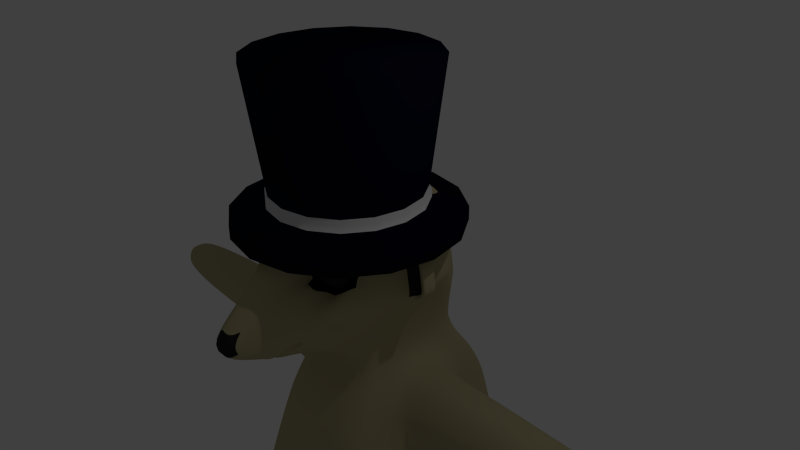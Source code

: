 # Source: MeerKat.blend  (saved by Blender 2.75.0; exported with 4.5.12 LTS)
import bpy
from mathutils import Matrix  # noqa: F401  (used for matrix-valued properties, if any)

bpy.ops.wm.read_factory_settings(use_empty=True)
scene = bpy.context.scene
scene.name = 'Scene'

# ---- collections
col_collection_1 = bpy.data.collections.new('Collection 1'); scene.collection.children.link(col_collection_1)

# ---- materials (node trees are filled in below, after node groups)
mat_tophat = bpy.data.materials.new('TopHat')
mat_tophat.alpha_threshold = 0.0
mat_tophat.use_transparent_shadow = False
mat_tophat.diffuse_color = (0.003272, 0.004108, 0.01467, 1.0)
mat_tophat.roughness = 0.5
mat_tophat.specular_intensity = 0.01042
mat_tophatwhite = bpy.data.materials.new('TopHatWhite')
mat_tophatwhite.alpha_threshold = 0.0
mat_tophatwhite.use_transparent_shadow = False
mat_tophatwhite.roughness = 0.5
mat_meerkat = bpy.data.materials.new('MeerKat')
mat_meerkat.alpha_threshold = 0.0
mat_meerkat.use_transparent_shadow = False
mat_meerkat.diffuse_color = (0.448, 0.391, 0.222, 1.0)
mat_meerkat.roughness = 0.5
mat_meerkat.line_color = (0.0, 0.0, 0.0, 1.0)
mat_meereye = bpy.data.materials.new('MeerEye')
mat_meereye.alpha_threshold = 0.0
mat_meereye.use_transparent_shadow = False
mat_meereye.diffuse_color = (0.02198, 0.02198, 0.02198, 1.0)
mat_meereye.roughness = 0.5
mat_innermeer = bpy.data.materials.new('InnerMeer')
mat_innermeer.alpha_threshold = 0.0
mat_innermeer.use_transparent_shadow = False
mat_innermeer.diffuse_color = (0.0, 0.0, 0.0, 1.0)
mat_innermeer.roughness = 0.5

# ---- material node trees

# ---- world
world_world = bpy.data.worlds.new('World'); scene.world = world_world
world_world.color = (0.05088, 0.05088, 0.05088)
world_world.use_sun_shadow = False
world_world.sun_shadow_jitter_overblur = 0.0
world_world.cycles.sampling_method = 'MANUAL'
world_world.cycles.sample_map_resolution = 256

# ---- cameras
cam_camera = bpy.data.cameras.new('Camera')
cam_camera.clip_end = 100.0
cam_camera.lens = 35.0
cam_camera.sensor_width = 32.0
cam_camera.sensor_height = 18.0
cam_camera.ortho_scale = 7.314
cam_camera.dof.focus_distance = 0.0
cam_camera.dof.aperture_fstop = 128.0

# ---- lights
light_lamp = bpy.data.lights.new('Lamp', 'POINT')
light_lamp.transmission_factor = 0.0
light_lamp.cutoff_distance = 30.0
light_lamp.energy = 100.0
light_lamp.shadow_buffer_clip_start = 1.001
light_lamp.shadow_soft_size = 0.1
light_lamp.shadow_maximum_resolution = 0.006
light_lamp.use_absolute_resolution = True
light_lamp.cycles.use_multiple_importance_sampling = False

# ---- meshes
me_cylinder = bpy.data.meshes.new('Cylinder')
me_cylinder.from_pydata([(1.353e-08, 0.8543, -0.9078), (-4.85e-09, 1.04, 0.4954), (0.3269, 0.7892, -0.9078), (0.398, 0.9609, 0.4954), (0.604, 0.604, -0.9078), (0.7355, 0.7355, 0.4954), (0.7892, 0.3269, -0.9078), (0.9609, 0.398, 0.4954), (0.8543, -3.716e-08, -0.9078), (1.04, -4.413e-08, 0.4954), (0.7892, -0.3269, -0.9078), (0.9609, -0.398, 0.4954), (0.604, -0.604, -0.9078), (0.7355, -0.7355, 0.4954), (0.3269, -0.7892, -0.9078), (0.398, -0.9609, 0.4954), (1.425e-07, -0.8543, -0.9078), (1.522e-07, -1.04, 0.4954), (-0.3269, -0.7892, -0.9078), (-0.398, -0.9609, 0.4954), (-0.604, -0.604, -0.9078), (-0.7355, -0.7355, 0.4954), (-0.7892, -0.3269, -0.9078), (-0.9609, -0.398, 0.4954), (-0.8543, 1.037e-08, -0.9078), (-1.04, 1.374e-08, 0.4954), (-0.7892, 0.3269, -0.9078), (-0.9609, 0.398, 0.4954), (-0.604, 0.604, -0.9078), (-0.7355, 0.7355, 0.4954), (-0.3269, 0.7892, -0.9078), (-0.398, 0.9609, 0.4954), (1.196e-08, 0.8796, -0.9581), (0.3366, 0.8127, -0.9581), (0.622, 0.622, -0.9581), (0.8127, 0.3366, -0.9581), (0.8796, -3.826e-08, -0.9581), (0.8127, -0.3366, -0.9581), (0.622, -0.622, -0.9581), (0.3366, -0.8127, -0.9581), (1.448e-07, -0.8796, -0.9581), (-0.3366, -0.8127, -0.9581), (-0.622, -0.622, -0.9581), (-0.8127, -0.3366, -0.9581), (-0.8796, 1.068e-08, -0.9581), (-0.8127, 0.3366, -0.9581), (-0.622, 0.622, -0.9581), (-0.3366, 0.8127, -0.9581), (1.196e-08, 0.8796, -1.042), (0.3366, 0.8127, -1.042), (0.622, 0.622, -1.042), (0.8127, 0.3366, -1.042), (0.8796, -3.826e-08, -1.042), (0.8127, -0.3366, -1.042), (0.622, -0.622, -1.042), (0.3366, -0.8127, -1.042), (1.448e-07, -0.8796, -1.042), (-0.3366, -0.8127, -1.042), (-0.622, -0.622, -1.042), (-0.8127, -0.3366, -1.042), (-0.8796, 1.068e-08, -1.042), (-0.8127, 0.3366, -1.042), (-0.622, 0.622, -1.042), (-0.3366, 0.8127, -1.042), (-3.291e-08, 1.273, -1.154), (0.4872, 1.176, -1.154), (0.9003, 0.9003, -1.154), (1.176, 0.4872, -1.154), (1.273, -5.538e-08, -1.154), (1.176, -0.4872, -1.154), (0.9003, -0.9003, -1.154), (0.4872, -1.176, -1.154), (1.593e-07, -1.273, -1.154), (-0.4872, -1.176, -1.154), (-0.9003, -0.9003, -1.154), (-1.176, -0.4872, -1.154), (-1.273, 1.546e-08, -1.154), (-1.176, 0.4872, -1.154), (-0.9003, 0.9003, -1.154), (-0.4872, 1.176, -1.154), (-3.291e-08, 1.273, -1.31), (0.4872, 1.176, -1.31), (0.9003, 0.9003, -1.31), (1.176, 0.4872, -1.31), (1.273, -5.538e-08, -1.31), (1.176, -0.4872, -1.31), (0.9003, -0.9003, -1.31), (0.4872, -1.176, -1.31), (1.593e-07, -1.273, -1.31), (-0.4872, -1.176, -1.31), (-0.9003, -0.9003, -1.31), (-1.176, -0.4872, -1.31), (-1.273, 1.546e-08, -1.31), (-1.176, 0.4872, -1.31), (-0.9003, 0.9003, -1.31), (-0.4872, 1.176, -1.31)], [], [(0, 1, 3, 2), (2, 3, 5, 4), (4, 5, 7, 6), (6, 7, 9, 8), (8, 9, 11, 10), (10, 11, 13, 12), (12, 13, 15, 14), (14, 15, 17, 16), (16, 17, 19, 18), (18, 19, 21, 20), (20, 21, 23, 22), (22, 23, 25, 24), (24, 25, 27, 26), (26, 27, 29, 28), (3, 1, 31, 29, 27, 25, 23, 21, 19, 17, 15, 13, 11, 9, 7, 5), (30, 31, 1, 0), (28, 29, 31, 30), (6, 8, 36, 35), (45, 46, 62, 61), (16, 18, 41, 40), (26, 28, 46, 45), (2, 4, 34, 33), (12, 14, 39, 38), (22, 24, 44, 43), (8, 10, 37, 36), (18, 20, 42, 41), (28, 30, 47, 46), (4, 6, 35, 34), (14, 16, 40, 39), (0, 2, 33, 32), (24, 26, 45, 44), (10, 12, 38, 37), (20, 22, 43, 42), (30, 0, 32, 47), (59, 60, 76, 75), (38, 39, 55, 54), (46, 47, 63, 62), (39, 40, 56, 55), (32, 33, 49, 48), (47, 32, 48, 63), (40, 41, 57, 56), (33, 34, 50, 49), (41, 42, 58, 57), (34, 35, 51, 50), (42, 43, 59, 58), (35, 36, 52, 51), (43, 44, 60, 59), (36, 37, 53, 52), (44, 45, 61, 60), (37, 38, 54, 53), (65, 66, 82, 81), (52, 53, 69, 68), (60, 61, 77, 76), (53, 54, 70, 69), (61, 62, 78, 77), (54, 55, 71, 70), (62, 63, 79, 78), (55, 56, 72, 71), (48, 49, 65, 64), (63, 48, 64, 79), (56, 57, 73, 72), (49, 50, 66, 65), (57, 58, 74, 73), (50, 51, 67, 66), (58, 59, 75, 74), (51, 52, 68, 67), (80, 81, 82, 83, 84, 85, 86, 87, 88, 89, 90, 91, 92, 93, 94, 95), (73, 74, 90, 89), (66, 67, 83, 82), (74, 75, 91, 90), (67, 68, 84, 83), (75, 76, 92, 91), (68, 69, 85, 84), (76, 77, 93, 92), (69, 70, 86, 85), (77, 78, 94, 93), (70, 71, 87, 86), (78, 79, 95, 94), (71, 72, 88, 87), (64, 65, 81, 80), (79, 64, 80, 95), (72, 73, 89, 88)])
me_cylinder.polygons.foreach_set('use_smooth', [True] * 82)
me_cylinder.polygons.foreach_set('material_index', [0, 0, 0, 0, 0, 0, 0, 0, 0, 0, 0, 0, 0, 0, 0, 0, 0, 1, 1, 1, 1, 1, 1, 1, 1, 1, 1, 1, 1, 1, 1, 1, 1, 1, 0, 1, 1, 1, 1, 1, 1, 1, 1, 1, 1, 1, 1, 1, 1, 1, 0, 0, 0, 0, 0, 0, 0, 0, 0, 0, 0, 0, 0, 0, 0, 0, 0, 0, 0, 0, 0, 0, 0, 0, 0, 0, 0, 0, 0, 0, 0, 0])
me_cylinder.materials.append(mat_tophat)
me_cylinder.materials.append(mat_tophatwhite)
me_cylinder.use_remesh_preserve_volume = False
me_cylinder.use_remesh_preserve_attributes = False
me_cylinder.use_mirror_vertex_groups = False
me_cylinder.update()
me_cube_001 = bpy.data.meshes.new('Cube.001')
me_cube_001.from_pydata([(0.3363, -0.9847, 0.1858), (0.0, -0.9238, 0.1858), (0.0, -0.8325, 0.1858), (0.0, -0.725, 0.1858), (0.0, -0.6174, 0.1858), (0.0, -0.5262, 0.1858), (0.3363, -0.4652, 0.1858), (0.3445, -0.9847, 0.2269), (0.0, -0.9238, 0.2619), (0.0, -0.8325, 0.2852), (0.0, -0.725, 0.2934), (0.0, -0.6174, 0.2852), (0.0, -0.5262, 0.2619), (0.3445, -0.4652, 0.2269), (0.3678, -0.9847, 0.2619), (0.0, -0.9238, 0.3263), (0.0, -0.8325, 0.3694), (0.0, -0.725, 0.3846), (0.0, -0.6174, 0.3694), (0.0, -0.5262, 0.3263), (0.3678, -0.4652, 0.2619), (0.4439, -0.4438, 0.1858), (0.4027, -0.9847, 0.2852), (0.3678, -0.9238, 0.3694), (0.3445, -0.8325, 0.4257), (0.3363, -0.725, 0.4455), (0.3445, -0.6174, 0.4257), (0.3678, -0.5262, 0.3694), (0.4027, -0.4652, 0.2852), (0.4439, -0.9847, 0.2934), (0.4439, -0.9238, 0.3846), (0.4439, -0.8325, 0.4455), (0.4439, -0.725, 0.4669), (0.4439, -0.6174, 0.4455), (0.4439, -0.5262, 0.3846), (0.4439, -0.4652, 0.2934), (0.4851, -0.9847, 0.2852), (0.52, -0.9238, 0.3694), (0.5433, -0.8325, 0.4257), (0.5515, -0.725, 0.4455), (0.5433, -0.6174, 0.4257), (0.52, -0.5262, 0.3694), (0.4851, -0.4652, 0.2852), (0.4439, -1.006, 0.1858), (0.52, -0.9847, 0.2619), (0.5845, -0.9238, 0.3263), (0.6276, -0.8325, 0.3694), (0.6427, -0.725, 0.3846), (0.6276, -0.6174, 0.3694), (0.5845, -0.5262, 0.3263), (0.52, -0.4652, 0.2619), (0.5433, -0.9847, 0.2269), (0.6276, -0.9238, 0.2619), (0.6839, -0.8325, 0.2852), (0.7036, -0.725, 0.2934), (0.6839, -0.6174, 0.2852), (0.6276, -0.5262, 0.2619), (0.5433, -0.4652, 0.2269), (0.5515, -0.9847, 0.1858), (0.6427, -0.9238, 0.1858), (0.7036, -0.8325, 0.1858), (0.725, -0.725, 0.1858), (0.7036, -0.6174, 0.1858), (0.6427, -0.5262, 0.1858), (0.5515, -0.4652, 0.1858), (0.5433, -0.9847, 0.1446), (0.6276, -0.9238, 0.1097), (0.6839, -0.8325, 0.08638), (0.7036, -0.725, 0.07819), (0.6839, -0.6174, 0.08638), (0.6276, -0.5262, 0.1097), (0.5433, -0.4652, 0.1446), (0.52, -0.9847, 0.1097), (0.5845, -0.9238, 0.0452), (0.6276, -0.8325, 0.002109), (0.6427, -0.725, -0.01302), (0.6276, -0.6174, 0.002109), (0.5845, -0.5262, 0.0452), (0.52, -0.4652, 0.1097), (0.4851, -0.9847, 0.08638), (0.52, -0.9238, 0.002109), (0.5433, -0.8325, -0.0542), (0.5515, -0.725, -0.07397), (0.5433, -0.6174, -0.0542), (0.52, -0.5262, 0.002109), (0.4851, -0.4652, 0.08638), (0.4439, -0.9847, 0.07819), (0.4439, -0.9238, -0.01302), (0.4439, -0.8325, -0.07397), (0.4439, -0.725, -0.09537), (0.4439, -0.6174, -0.07397), (0.4439, -0.5262, -0.01302), (0.4439, -0.4652, 0.07819), (0.4027, -0.9847, 0.08638), (0.3678, -0.9238, 0.002109), (0.3445, -0.8325, -0.0542), (0.3363, -0.725, -0.07397), (0.3445, -0.6174, -0.0542), (0.3678, -0.5262, 0.002109), (0.4027, -0.4652, 0.08638), (0.3678, -0.9847, 0.1097), (0.0, -0.9238, 0.0452), (0.0, -0.8325, 0.002109), (0.0, -0.725, -0.01302), (0.0, -0.6174, 0.002109), (0.0, -0.5262, 0.0452), (0.3678, -0.4652, 0.1097), (0.3445, -0.9847, 0.1446), (0.0, -0.9238, 0.1097), (0.0, -0.8325, 0.08638), (0.0, -0.725, 0.07819), (0.0, -0.6174, 0.08638), (0.0, -0.5262, 0.1097), (0.3445, -0.4652, 0.1446)], [], [(5, 4, 11, 12), (3, 2, 9, 10), (1, 0, 7, 8), (6, 5, 12, 13), (4, 3, 10, 11), (2, 1, 8, 9), (8, 7, 14, 15), (13, 12, 19, 20), (11, 10, 17, 18), (9, 8, 15, 16), (12, 11, 18, 19), (10, 9, 16, 17), (20, 19, 27, 28), (18, 17, 25, 26), (16, 15, 23, 24), (19, 18, 26, 27), (17, 16, 24, 25), (15, 14, 22, 23), (27, 26, 33, 34), (25, 24, 31, 32), (23, 22, 29, 30), (28, 27, 34, 35), (26, 25, 32, 33), (24, 23, 30, 31), (34, 33, 40, 41), (32, 31, 38, 39), (30, 29, 36, 37), (35, 34, 41, 42), (33, 32, 39, 40), (31, 30, 37, 38), (42, 41, 49, 50), (40, 39, 47, 48), (38, 37, 45, 46), (41, 40, 48, 49), (39, 38, 46, 47), (37, 36, 44, 45), (48, 47, 54, 55), (46, 45, 52, 53), (49, 48, 55, 56), (47, 46, 53, 54), (45, 44, 51, 52), (50, 49, 56, 57), (56, 55, 62, 63), (54, 53, 60, 61), (52, 51, 58, 59), (57, 56, 63, 64), (55, 54, 61, 62), (53, 52, 59, 60), (61, 60, 67, 68), (59, 58, 65, 66), (64, 63, 70, 71), (62, 61, 68, 69), (60, 59, 66, 67), (63, 62, 69, 70), (71, 70, 77, 78), (69, 68, 75, 76), (67, 66, 73, 74), (70, 69, 76, 77), (68, 67, 74, 75), (66, 65, 72, 73), (74, 73, 80, 81), (77, 76, 83, 84), (75, 74, 81, 82), (73, 72, 79, 80), (78, 77, 84, 85), (76, 75, 82, 83), (84, 83, 90, 91), (82, 81, 88, 89), (80, 79, 86, 87), (85, 84, 91, 92), (83, 82, 89, 90), (81, 80, 87, 88), (87, 86, 93, 94), (92, 91, 98, 99), (90, 89, 96, 97), (88, 87, 94, 95), (91, 90, 97, 98), (89, 88, 95, 96), (99, 98, 105, 106), (97, 96, 103, 104), (95, 94, 101, 102), (98, 97, 104, 105), (96, 95, 102, 103), (94, 93, 100, 101), (105, 104, 111, 112), (103, 102, 109, 110), (101, 100, 107, 108), (106, 105, 112, 113), (104, 103, 110, 111), (102, 101, 108, 109), (21, 6, 13), (0, 43, 7), (7, 43, 14), (21, 13, 20), (14, 43, 22), (21, 20, 28), (22, 43, 29), (21, 28, 35), (29, 43, 36), (21, 35, 42), (36, 43, 44), (21, 42, 50), (44, 43, 51), (21, 50, 57), (21, 57, 64), (51, 43, 58), (58, 43, 65), (21, 64, 71), (65, 43, 72), (21, 71, 78), (72, 43, 79), (21, 78, 85), (21, 85, 92), (79, 43, 86), (86, 43, 93), (21, 92, 99), (93, 43, 100), (21, 99, 106), (100, 43, 107), (21, 106, 113), (112, 111, 4, 5), (110, 109, 2, 3), (108, 107, 0, 1), (113, 112, 5, 6), (111, 110, 3, 4), (109, 108, 1, 2), (107, 43, 0), (21, 113, 6)])
me_cube_001.polygons.foreach_set('use_smooth', [True] * 128)
me_cube_001.polygons.foreach_set('material_index', [1, 1, 1, 1, 1, 1, 1, 1, 1, 1, 1, 1, 1, 1, 1, 1, 1, 1, 1, 1, 1, 1, 1, 1, 1, 1, 1, 1, 1, 1, 1, 1, 1, 1, 1, 1, 1, 1, 1, 1, 1, 1, 1, 1, 1, 1, 1, 1, 1, 1, 1, 1, 1, 1, 1, 1, 1, 1, 1, 1, 1, 1, 1, 1, 1, 1, 1, 1, 1, 1, 1, 1, 1, 1, 1, 1, 1, 1, 1, 1, 1, 1, 1, 1, 1, 1, 1, 1, 1, 1, 1, 1, 1, 1, 1, 1, 1, 1, 1, 1, 1, 1, 1, 1, 1, 1, 1, 1, 1, 1, 1, 1, 1, 1, 1, 1, 1, 1, 1, 1, 1, 1, 1, 1, 1, 1, 1, 1])
me_cube_001.materials.append(mat_meerkat)
me_cube_001.materials.append(mat_meereye)
me_cube_001.use_remesh_preserve_volume = False
me_cube_001.use_remesh_preserve_attributes = False
me_cube_001.use_mirror_vertex_groups = False
me_cube_001.update()
me_cube = bpy.data.meshes.new('Cube')
me_cube.from_pydata([(0.9677, 0.4699, -0.2943), (0.9677, -0.4699, -0.2943), (0.4211, -0.8657, 0.9131), (0.4211, 0.6149, 0.9448), (0.8653, 0.4699, 0.4388), (0.8653, -0.4699, 0.4388), (0.5756, -0.9949, -0.9052), (0.5756, 0.9949, -1.266), (0.0, 1.0, -1.361), (0.0, -1.0, -1.0), (0.0, 0.6183, 0.977), (0.0, -0.9336, 0.9452), (0.9763, 0.5668, 0.08684), (0.4519, 1.157, -0.008929), (0.9763, -0.5668, 0.08684), (0.4986, -0.9424, 0.01077), (0.0, 1.166, -0.0289), (0.0, -2.277, -0.2841), (0.7175, -1.181, -0.4806), (0.0, -1.745, -0.8639), (1.013, 0.5668, -0.1501), (0.4615, 1.27, -0.6586), (1.013, -0.5668, -0.1501), (0.0, 1.0, -0.5156), (0.2356, 0.9975, -1.337), (0.2356, -0.9975, -0.9758), (0.1663, 0.6166, 0.9744), (0.1663, -1.022, 0.9427), (0.2823, -1.291, 0.03698), (0.226, 1.161, -0.01892), (0.2308, -1.742, -0.8464), (0.2308, 1.272, -0.6761), (0.9357, 0.5668, 0.3518), (0.4412, 1.04, 0.5047), (0.9357, -0.5668, 0.3518), (0.0, 1.047, 0.4993), (0.4702, -0.8129, 0.4769), (0.0, -1.344, 0.7177), (0.1926, 1.043, 0.502), (0.2876, -1.243, 0.3634), (0.6447, -0.7974, 0.823), (0.7905, 0.9005, -0.6421), (0.6447, 0.9005, 0.823), (0.7905, -0.9005, -0.6421), (0.6674, -1.071, -0.05325), (0.7176, 0.9005, 0.04206), (0.7482, -0.9005, -0.3619), (0.7482, 0.9005, -0.3619), (0.6833, 0.9005, 0.4938), (0.6318, -0.7076, 0.4349), (1.003, 0.5668, -0.08808), (0.459, 1.233, -0.3481), (1.003, -0.5668, -0.08808), (0.4712, -1.304, -0.2844), (0.0, -2.277, -0.6536), (0.2295, 1.239, -0.3629), (0.2443, -1.579, -0.3301), (0.7402, 0.9005, -0.2562), (0.7172, -1.136, -0.2244), (0.1178, 0.9987, -1.349), (0.1178, -0.9987, -0.9879), (0.08314, 0.6175, 0.9757), (0.08314, -0.9327, 0.944), (0.166, -2.276, -0.419), (0.113, 1.164, -0.02391), (0.1154, -1.744, -0.8551), (0.0963, 1.045, 0.5006), (0.1438, -1.343, 0.7263), (0.1626, -2.276, -0.6276), (0.1262, 1.239, -0.3629), (0.0, 1.239, -0.3629), (0.1236, 1.272, -0.6761), (0.0, 1.272, -0.6761), (0.9783, 0.1889, -0.3618), (0.9783, -0.05473, -0.3618), (0.5756, -0.3316, -1.266), (0.5756, 0.3316, -1.266), (0.4211, 0.1759, 1.055), (0.4211, -0.2632, 0.984), (0.8547, 0.1889, 0.5063), (0.8547, -0.05473, 0.5063), (0.0, 0.101, 1.087), (0.0, -0.4163, 1.016), (0.0, -0.3333, -1.361), (0.9763, 0.1889, 0.08684), (0.9763, -0.05473, 0.08684), (1.013, 0.1889, -0.1501), (1.013, -0.05473, -0.1501), (0.2356, -0.3325, -1.337), (0.1663, 0.1005, 1.085), (0.1663, -0.4157, 1.014), (0.9357, 0.1889, 0.3518), (0.9357, -0.05473, 0.3518), (0.6447, 0.3002, 0.823), (0.6447, -0.3002, 0.823), (0.7905, -0.3002, -0.6421), (0.7905, 0.3002, -0.6421), (1.003, 0.1889, -0.08808), (1.003, -0.05473, -0.08808), (0.1178, -0.3329, -1.349), (0.08314, 0.1007, 1.086), (0.08314, -0.416, 1.015), (0.7838, 1.396, -1.742), (0.04841, 1.402, -1.875), (0.0, 1.405, -1.894), (1.754, 0.3301, -5.909), (0.2376, 1.4, -1.856), (0.0, 1.859, -5.994), (1.754, 1.849, -5.604), (0.7838, -0.4976, -1.742), (0.0, -0.737, -1.894), (0.2376, -0.7356, -1.856), (0.04841, -0.7363, -1.875), (0.9238, 1.685, -2.381), (0.0, 1.693, -2.55), (0.0, 1.695, -2.575), (0.2295, 1.69, -2.525), (0.9238, -0.7869, -2.381), (0.0, -1.027, -2.575), (0.2295, -1.025, -2.525), (0.07417, -1.026, -2.55), (0.0, 1.862, -5.962), (0.0, 0.3346, -6.295), (0.1526, 1.856, -5.937), (0.1526, 0.3323, -6.242), (0.0, 0.3334, -6.299), (1.754, -1.381, -5.276), (0.0, -1.386, -5.699), (0.1526, -1.383, -5.608), (0.1163, -1.385, -5.665), (0.9783, -1.937e-07, -0.3618), (0.5756, 5.96e-08, -1.266), (0.4211, -0.04365, 1.019), (0.8547, -4.321e-07, 0.5063), (0.0, -0.1576, 1.052), (0.1663, -0.1576, 1.049), (0.6447, -4.172e-07, 0.823), (0.7905, 0.0, -0.6421), (0.08314, -0.1576, 1.05), (1.754, -0.5497, -5.909), (0.0, -0.5497, -6.266), (0.1526, -0.5497, -6.242), (0.0, -0.5497, -6.299), (0.5756, 0.6633, -1.266), (0.7905, 0.6004, -0.6421), (0.973, 0.3294, -0.328), (0.4211, 0.3954, 0.9999), (0.86, 0.3294, 0.4725), (0.0, 0.3597, 1.032), (0.9763, 0.3779, 0.08684), (1.013, 0.3779, -0.1501), (0.1663, 0.3585, 1.03), (0.9357, 0.3779, 0.3518), (0.6447, 0.6004, 0.823), (1.003, 0.3779, -0.08808), (0.08314, 0.3591, 1.031), (0.6829, 0.5831, -1.659), (1.754, 1.21, -5.909), (0.0, 1.219, -6.291), (0.1526, 1.214, -6.242), (0.0, 1.217, -6.299), (0.4056, 0.9962, -1.302), (0.4056, -0.9962, -0.9405), (0.2937, 0.6158, 0.9596), (0.2937, -0.9361, 0.9279), (0.3905, -1.117, 0.02388), (0.3389, 1.159, -0.01392), (0.3462, -1.369, -0.6635), (0.3462, 1.271, -0.6674), (0.3789, -0.9752, 0.3828), (0.3169, 1.042, 0.5033), (0.3578, -1.405, -0.3271), (0.3443, 1.236, -0.3555), (0.2937, 0.1382, 1.07), (0.2937, -0.3395, 0.9988), (0.4056, -0.3321, -1.302), (0.5107, 1.398, -1.799), (0.5107, -0.7349, -1.799), (0.5766, 1.687, -2.453), (0.5766, -1.024, -2.453), (0.9535, 1.852, -5.771), (0.9535, 0.3312, -6.075), (0.9535, -1.382, -5.442), (0.9535, -0.5497, -6.075), (0.2937, -0.1006, 1.034), (0.9535, 1.212, -6.075), (0.2937, 0.377, 1.015), (0.286, -0.03657, -6.594), (0.286, 0.3321, -6.594), (0.8202, 0.3314, -6.483), (0.8202, -0.03657, -6.483), (0.286, 0.9204, -6.594), (0.8202, 0.9189, -6.483), (0.286, -0.07256, -9.036), (0.286, 0.3321, -8.77), (0.8202, 0.3314, -8.659), (0.8202, -0.07256, -8.925), (0.286, 0.9204, -8.77), (0.8202, 0.9189, -8.659), (0.286, -0.2562, -9.429), (0.286, 0.3321, -9.429), (0.8202, 0.3314, -9.318), (0.8202, -0.2562, -9.318), (0.286, 0.9204, -9.429), (0.8202, 0.9189, -9.318), (0.8202, -0.9261, -8.987), (0.286, -0.9261, -9.043), (0.8202, -0.9261, -9.322), (0.286, -0.9261, -9.378), (0.8202, -0.06291, -8.271), (0.8202, 0.3314, -8.075), (0.286, 0.9204, -8.186), (0.286, 0.3321, -8.186), (0.8202, 0.9189, -8.075), (0.286, -0.06291, -8.381), (0.4702, -0.4006, 0.4022), (0.4986, -0.636, 0.01077), (0.6298, -0.5416, 0.05681), (0.3905, -0.8105, 0.02388), (0.2823, -1.027, 0.03698), (0.2876, -0.9792, 0.3634), (0.3789, -0.6688, 0.3828), (0.6318, -0.3062, 0.333), (1.25e-08, -1.617, 0.162), (0.2849, -1.267, 0.2002), (0.956, 0.5668, 0.2193), (0.4466, 1.098, 0.2479), (0.956, -0.5668, 0.2193), (0.0, 1.106, 0.2352), (0.2093, 1.102, 0.2415), (0.6308, -0.7303, 0.1949), (0.7004, 0.9005, 0.2679), (0.1549, -1.616, 0.09883), (0.1046, 1.104, 0.2384), (0.956, 0.1889, 0.2193), (0.956, -0.05473, 0.2193), (0.956, 0.3779, 0.2193), (0.3279, 1.1, 0.2447), (0.4844, -0.5183, 0.2065), (0.1505, -1.003, 0.2002), (0.6308, -0.4239, 0.1949), (0.3847, -0.7396, 0.2033), (0.7708, -1.181, -0.6508), (0.0, -1.655, -0.8802), (1.007, 0.5552, -0.2362), (0.4753, 1.237, -0.7317), (1.007, -0.5552, -0.2362), (0.2313, -1.653, -0.8619), (0.7533, -0.9005, -0.3956), (0.7533, 0.9005, -0.3956), (0.1157, -1.654, -0.8711), (1.009, 0.1889, -0.2443), (1.009, -0.05473, -0.2443), (1.008, 0.3721, -0.2402), (0.3533, 1.238, -0.7436), (0.3533, -1.324, -0.6968), (0.1154, -1.657, -0.8282), (0.0, -1.659, -0.837), (0.3462, -1.282, -0.6366), (0.2308, -1.656, -0.8195), (0.0, -1.569, -0.8533), (0.2313, -1.566, -0.835), (0.1157, -1.568, -0.8442), (0.3533, -1.238, -0.6699), (0.6829, 0.05396, -1.659), (0.6829, 0.3346, -1.659), (0.8594, 0.334, -2.464), (0.8594, -0.0356, -2.464), (0.8594, 0.6189, -2.464), (0.0, -0.882, -2.235), (0.02421, 1.548, -2.212), (0.8538, -0.6422, -2.062), (0.2336, 1.545, -2.19), (0.8538, 1.541, -2.062), (0.2336, -0.8804, -2.19), (0.06129, -0.8812, -2.212), (0.0, 1.55, -2.235), (0.5437, 1.543, -2.126), (0.5437, -0.8796, -2.126), (0.7711, -0.1994, -2.062), (0.7711, 0.8513, -2.062), (1.482, 0.05396, -1.659), (1.482, 0.3346, -1.659), (4.966, 0.1955, -1.875), (1.659, 0.334, -2.464), (1.659, -0.0356, -2.464), (1.571, -0.1994, -2.062), (1.659, 0.6189, -2.464), (1.482, 0.5831, -1.659), (1.571, 0.8513, -2.062), (4.235, 0.1085, -1.742), (4.235, 0.3311, -1.742), (4.375, 0.3306, -2.381), (4.375, 0.03741, -2.381), (4.305, -0.09252, -2.062), (4.375, 0.5567, -2.381), (4.235, 0.5282, -1.742), (4.305, 0.741, -2.062), (4.966, 0.3261, -1.875), (5.007, 0.3259, -2.062), (5.047, 0.3258, -2.248), (5.047, 0.1539, -2.248), (5.007, 0.07799, -2.062), (5.047, 0.4575, -2.248), (4.966, 0.4409, -1.875), (5.007, 0.5653, -2.062), (1.241, -2.496e-07, -0.1754), (1.241, -0.1193, -0.1754), (1.175, -3.774e-07, 0.2899), (1.175, -0.1193, 0.2899), (1.24, -3.135e-07, 0.06511), (1.24, -0.1193, 0.06511), (1.26, -2.816e-07, -0.0619), (1.26, -0.1193, -0.0619), (1.219, -3.534e-07, 0.2071), (1.219, -0.1193, 0.2071), (1.255, -3.135e-07, -0.02866), (1.255, -0.1193, -0.02866), (1.255, 0.1013, -0.02866), (1.26, 0.1013, -0.0619), (1.229, 0.1013, 0.1361), (1.24, 0.1013, 0.06511), (1.229, -0.1193, 0.1361), (1.258, 0.1013, -0.1124), (1.241, 0.1013, -0.1754), (1.258, -0.1193, -0.1124), (1.175, 0.1013, 0.2899), (1.219, 0.1013, 0.2071), (1.258, -2.777e-07, -0.1124), (1.229, -3.335e-07, 0.1361), (1.043, -4.048e-07, 0.3981), (1.043, -0.087, 0.3981), (1.175, -0.087, 0.06729), (1.191, -0.087, -0.04068), (1.043, 0.1451, 0.3981), (1.157, 0.1451, -0.05837), (1.136, 0.1451, 0.07598), (1.15, -0.087, 0.2308), (1.162, -0.087, 0.149), (1.138, -0.087, -0.2686), (1.121, 0.1451, 0.1777), (1.105, 0.1451, 0.2794), (1.197, -0.087, -0.07895), (1.194, -0.087, -0.1371), (1.138, -2.217e-07, -0.2686), (1.138, 0.1451, -0.2686), (1.161, 0.1451, -0.1783), (1.164, 0.1451, -0.106), (0.9488, -0.07086, 0.4522), (1.075, -0.07086, 0.07707), (1.08, 0.167, -0.07323), (1.043, -0.07086, 0.3399), (1.038, 0.167, 0.1985), (1.105, -0.07086, -0.1145), (1.058, -2.077e-07, -0.3152), (1.058, 0.167, -0.3152), (1.085, 0.167, -0.2113), (0.9488, -4.185e-07, 0.4522), (1.097, -0.07086, -0.06438), (0.9488, 0.167, 0.4522), (1.056, 0.167, 0.08141), (1.059, -0.07086, 0.1842), (1.058, -0.07086, -0.3152), (1.02, 0.167, 0.3156), (1.101, -0.07086, -0.233), (1.088, 0.167, -0.128), (0.293, -1.006, 0.03569), (0.2823, -1.112, 0.03698), (0.3436, -0.9846, 0.366), (0.3579, -1.037, 0.3783), (0.7813, -0.7365, 0.394), (0.8762, -0.8194, -0.1486), (0.7773, -0.8, 0.1375), (0.774, -0.7565, 0.2057)], [], [(95, 43, 6, 75), (92, 80, 5, 34), (249, 41, 7, 245), (49, 40, 2, 36), (94, 78, 2, 40), (31, 24, 59, 8, 23), (67, 62, 11, 37), (101, 82, 11, 62), (99, 60, 9, 83), (68, 63, 17, 54), (233, 64, 16, 228), (58, 44, 15, 53), (231, 45, 13, 226), (98, 85, 14, 52), (252, 87, 22, 246), (248, 46, 18, 242), (65, 19, 257, 256), (29, 55, 31, 23, 16, 64), (57, 47, 21, 51), (172, 168, 31, 55), (255, 167, 258, 263), (237, 166, 29, 229), (171, 165, 28, 56), (175, 162, 25, 88), (174, 90, 27, 164), (169, 164, 27, 39, 369), (168, 254, 161, 24, 31), (49, 36, 215, 222), (163, 170, 38, 26), (42, 48, 33, 3), (61, 66, 35, 10), (232, 67, 37, 223), (369, 39, 220, 368), (235, 92, 34, 227), (373, 370, 49, 230), (4, 32, 48, 42), (50, 20, 47, 57), (246, 22, 46, 248), (225, 12, 45, 231), (371, 372, 44, 58), (80, 94, 40, 5), (34, 5, 40, 49, 370), (244, 0, 41, 249), (74, 1, 43, 95), (22, 52, 371, 58, 46), (12, 50, 57, 45), (167, 171, 56, 30), (166, 172, 55, 29), (45, 57, 51, 13), (87, 98, 52, 22), (46, 58, 53, 18), (65, 68, 54, 19), (30, 56, 68, 65), (224, 39, 67, 232), (26, 38, 66, 61), (243, 250, 262, 260), (229, 29, 64, 233), (56, 28, 63, 68), (88, 25, 60, 99), (90, 101, 62, 27), (39, 27, 62, 67), (55, 69, 64, 29), (69, 70, 16, 64), (31, 71, 69, 55), (70, 69, 71, 72), (24, 59, 71, 31), (71, 59, 8, 72), (151, 155, 100, 89), (135, 138, 101, 90), (8, 59, 103, 104), (99, 83, 110, 112), (150, 154, 97, 86), (334, 330, 308, 326), (145, 73, 96, 144), (130, 74, 95, 137), (147, 153, 93, 79), (133, 136, 94, 80), (236, 152, 91, 234), (331, 337, 315, 309), (186, 151, 89, 173), (184, 135, 90, 174), (59, 24, 106, 103), (161, 7, 102, 176), (253, 150, 86, 251), (338, 332, 311, 322), (154, 149, 84, 97), (332, 333, 317, 311), (88, 99, 112, 111), (155, 148, 81, 100), (138, 134, 82, 101), (153, 146, 77, 93), (136, 132, 78, 94), (152, 147, 79, 91), (341, 334, 326, 327), (144, 96, 76, 143), (137, 95, 75, 131), (278, 274, 119, 179), (277, 273, 113, 178), (275, 269, 118, 120), (274, 275, 120, 119), (175, 88, 111, 177), (179, 119, 128, 182), (178, 113, 108, 180), (120, 118, 127, 129), (119, 120, 129, 128), (276, 270, 114, 115), (270, 272, 116, 114), (159, 124, 125, 160), (141, 128, 129, 142), (185, 181, 189, 192), (183, 182, 128, 141), (160, 125, 122, 158), (142, 129, 127, 140), (115, 114, 107, 121), (114, 116, 123, 107), (125, 142, 140, 122), (124, 159, 191, 188), (124, 141, 142, 125), (96, 137, 131, 76), (336, 340, 320, 321), (93, 77, 132, 136), (100, 81, 134, 138), (335, 336, 321, 318), (337, 338, 322, 315), (173, 89, 135, 184), (343, 339, 307, 325), (79, 93, 136, 133), (73, 130, 137, 96), (340, 341, 327, 320), (89, 100, 138, 135), (107, 160, 158, 121), (180, 185, 159, 123), (123, 159, 160, 107), (41, 144, 143, 7), (32, 4, 147, 152), (42, 3, 146, 153), (61, 10, 148, 155), (7, 143, 156, 102), (50, 12, 149, 154), (244, 20, 150, 253), (163, 26, 151, 186), (225, 32, 152, 236), (4, 42, 153, 147), (0, 145, 144, 41), (20, 50, 154, 150), (26, 61, 155, 151), (3, 163, 186, 146), (108, 157, 185, 180), (77, 173, 184, 132), (105, 139, 183, 181), (139, 126, 182, 183), (157, 105, 181, 185), (116, 178, 180, 123), (117, 179, 182, 126), (75, 175, 177, 109), (272, 277, 178, 116), (271, 278, 179, 117), (24, 161, 176, 106), (132, 184, 174, 78), (146, 186, 173, 77), (13, 51, 172, 166), (18, 53, 171, 167), (3, 33, 170, 163), (165, 15, 216, 218), (245, 7, 161, 254), (36, 2, 164, 169), (78, 174, 164, 2), (75, 6, 162, 175), (53, 15, 165, 171), (226, 13, 166, 237), (242, 18, 167, 255), (51, 21, 168, 172), (212, 211, 197, 194), (210, 209, 196, 195), (181, 183, 190, 189), (141, 124, 188, 187), (159, 185, 192, 191), (183, 141, 187, 190), (197, 198, 204, 203), (198, 195, 201, 204), (213, 210, 195, 198), (211, 213, 198, 197), (209, 214, 193, 196), (214, 212, 194, 193), (204, 201, 200, 203), (201, 202, 199, 200), (196, 193, 206, 205), (193, 194, 200, 199), (195, 196, 202, 201), (194, 197, 203, 200), (205, 206, 208, 207), (202, 196, 205, 207), (199, 202, 207, 208), (193, 199, 208, 206), (187, 188, 212, 214), (190, 187, 214, 209), (191, 192, 213, 211), (192, 189, 210, 213), (189, 190, 209, 210), (188, 191, 211, 212), (241, 221, 368, 220, 239), (240, 222, 215, 238), (238, 215, 221, 241), (224, 28, 367, 219, 239), (230, 49, 222, 240), (15, 44, 217, 216), (36, 169, 221, 215), (165, 218, 366), (44, 230, 240, 217), (39, 224, 239, 220), (216, 238, 241, 218), (217, 240, 238, 216), (218, 241, 239, 219, 366), (33, 226, 237, 170), (12, 225, 236, 149), (342, 343, 325, 313), (344, 345, 324, 306), (149, 236, 234, 84), (38, 229, 233, 66), (28, 224, 232, 63), (32, 225, 231, 48), (372, 373, 230, 44), (85, 235, 227, 14), (63, 232, 223, 17), (170, 237, 229, 38), (48, 231, 226, 33), (66, 233, 228, 35), (6, 242, 255, 162), (21, 245, 254, 168), (0, 244, 253, 145), (345, 346, 323, 324), (346, 347, 319, 323), (145, 253, 251, 73), (25, 247, 250, 60), (20, 244, 249, 47), (1, 246, 248, 43), (162, 255, 247, 25), (60, 250, 243, 9), (43, 248, 242, 6), (74, 252, 246, 1), (47, 249, 245, 21), (262, 256, 257, 260), (263, 258, 259, 261), (261, 259, 256, 262), (30, 65, 256, 259), (250, 247, 261, 262), (167, 30, 259, 258), (247, 255, 263, 261), (265, 264, 281, 282), (143, 76, 265, 156), (279, 271, 117, 267), (131, 75, 109, 264), (267, 117, 126, 139), (268, 266, 105, 157), (266, 267, 139, 105), (76, 131, 264, 265), (113, 268, 157, 108), (273, 280, 268, 113), (267, 266, 284, 285), (266, 268, 287, 284), (102, 156, 280, 273), (264, 109, 271, 279), (264, 279, 286, 281), (109, 177, 278, 271), (106, 176, 277, 272), (103, 106, 272, 270), (104, 103, 270, 276), (111, 112, 275, 274), (112, 110, 269, 275), (176, 102, 273, 277), (177, 111, 274, 278), (285, 284, 292, 293), (284, 287, 295, 292), (287, 289, 297, 295), (281, 286, 294, 290), (280, 156, 288, 289), (268, 280, 289, 287), (279, 267, 285, 286), (156, 265, 282, 288), (295, 297, 305, 303), (290, 294, 302, 283), (294, 293, 301, 302), (296, 291, 298, 304), (282, 281, 290, 291), (289, 288, 296, 297), (288, 282, 291, 296), (286, 285, 293, 294), (299, 302, 301, 300), (305, 299, 300, 303), (304, 298, 299, 305), (298, 283, 302, 299), (292, 295, 303, 300), (293, 292, 300, 301), (291, 290, 283, 298), (297, 296, 304, 305), (312, 316, 317, 313), (329, 314, 315, 322), (328, 312, 313, 325), (316, 310, 311, 317), (314, 308, 309, 315), (327, 326, 308, 314), (318, 321, 310, 316), (323, 319, 312, 328), (320, 327, 314, 329), (319, 318, 316, 312), (321, 320, 329, 310), (310, 329, 322, 311), (324, 323, 328, 306), (306, 328, 325, 307), (347, 335, 318, 319), (330, 331, 309, 308), (333, 342, 313, 317), (339, 344, 306, 307), (362, 354, 344, 339), (358, 353, 342, 333), (357, 348, 331, 330), (365, 350, 335, 347), (356, 365, 347, 346), (355, 356, 346, 345), (354, 355, 345, 344), (353, 364, 343, 342), (352, 363, 341, 340), (364, 362, 339, 343), (351, 361, 338, 337), (350, 360, 336, 335), (360, 352, 340, 336), (363, 359, 334, 341), (349, 358, 333, 332), (361, 349, 332, 338), (348, 351, 337, 331), (359, 357, 330, 334), (79, 133, 357, 359), (80, 92, 351, 348), (235, 85, 349, 361), (85, 98, 358, 349), (91, 79, 359, 363), (84, 234, 352, 360), (97, 84, 360, 350), (92, 235, 361, 351), (252, 74, 362, 364), (234, 91, 363, 352), (87, 252, 364, 353), (130, 73, 355, 354), (73, 251, 356, 355), (251, 86, 365, 356), (86, 97, 350, 365), (133, 80, 348, 357), (98, 87, 353, 358), (74, 130, 354, 362), (165, 366, 219, 367), (28, 165, 367), (221, 169, 368), (169, 369, 368), (52, 14, 372, 371), (14, 227, 373, 372), (227, 34, 370, 373)])
me_cube.polygons.foreach_set('use_smooth', [True] * 356)
me_cube.polygons.foreach_set('material_index', [0, 0, 0, 0, 0, 0, 0, 0, 0, 1, 0, 0, 0, 0, 0, 0, 0, 0, 0, 0, 0, 0, 0, 0, 0, 0, 0, 2, 0, 0, 0, 0, 0, 0, 2, 0, 0, 0, 0, 0, 0, 0, 0, 0, 0, 0, 0, 0, 0, 0, 0, 0, 0, 0, 0, 0, 0, 0, 0, 0, 0, 0, 0, 0, 0, 0, 0, 0, 0, 0, 0, 0, 0, 0, 0, 0, 0, 0, 0, 0, 0, 0, 0, 0, 0, 0, 0, 0, 0, 0, 0, 0, 0, 0, 0, 0, 0, 0, 0, 0, 0, 0, 0, 0, 0, 0, 0, 0, 0, 0, 0, 0, 0, 0, 0, 0, 0, 0, 0, 0, 0, 0, 0, 0, 0, 0, 0, 0, 0, 0, 0, 0, 0, 0, 0, 0, 0, 0, 0, 0, 0, 0, 0, 0, 0, 0, 0, 0, 0, 0, 0, 0, 0, 0, 0, 0, 0, 0, 0, 0, 0, 0, 0, 2, 0, 0, 0, 0, 0, 0, 0, 0, 0, 0, 0, 0, 0, 0, 0, 0, 0, 0, 0, 0, 0, 0, 0, 0, 0, 0, 0, 0, 0, 0, 0, 0, 0, 0, 0, 0, 2, 2, 2, 0, 2, 2, 2, 2, 2, 0, 2, 2, 2, 0, 0, 0, 0, 0, 0, 0, 0, 2, 0, 0, 0, 0, 0, 0, 0, 0, 0, 0, 0, 0, 0, 0, 0, 0, 0, 0, 0, 0, 0, 0, 0, 0, 0, 0, 0, 0, 0, 0, 0, 0, 0, 0, 0, 0, 0, 0, 0, 0, 0, 0, 0, 0, 0, 0, 0, 0, 0, 0, 0, 0, 0, 0, 0, 0, 0, 0, 0, 0, 0, 0, 0, 0, 0, 0, 0, 0, 0, 0, 0, 0, 0, 0, 0, 0, 0, 0, 0, 0, 0, 0, 0, 0, 0, 0, 0, 0, 0, 0, 0, 0, 1, 0, 0, 0, 0, 0, 1, 0, 0, 1, 0, 0, 0, 1, 1, 0, 0, 0, 0, 1, 1, 0, 0, 0, 1, 0, 0, 1, 0, 0, 0, 0, 0, 1, 0, 2, 0, 2, 0, 0, 0, 0])
me_cube.materials.append(mat_meerkat)
me_cube.materials.append(mat_meereye)
me_cube.materials.append(mat_innermeer)
me_cube.use_remesh_preserve_volume = False
me_cube.use_remesh_preserve_attributes = False
me_cube.use_mirror_vertex_groups = False
me_cube.update()

# ---- objects
ob_cylinder = bpy.data.objects.new('Cylinder', me_cylinder)
ob_cube_001 = bpy.data.objects.new('Cube.001', me_cube_001)
ob_cube = bpy.data.objects.new('Cube', me_cube)
ob_lamp = bpy.data.objects.new('Lamp', light_lamp)
ob_camera = bpy.data.objects.new('Camera', cam_camera)

# ---- transforms, parenting, visibility, modifiers, constraints
ob_cylinder.location = (-0.2626, -0.1686, 2.034)
ob_cylinder.scale = (1.193, 1.193, 1.193)
ob_cylinder.lineart.crease_threshold = 0.0
ob_cube_001.location = (-0.2195, 0.0, 0.0)
ob_cube_001.lock_rotations_4d = False
ob_cube_001.empty_display_type = 'ARROWS'
ob_cube_001.lineart.crease_threshold = 0.0
_m = ob_cube_001.modifiers.new('Subsurf', 'SUBSURF')
_m.uv_smooth = 'PRESERVE_CORNERS'
_m.quality = 2
_m.levels = 2
_m.show_only_control_edges = False
_m = ob_cube_001.modifiers.new('Mirror', 'MIRROR')
ob_cube.location = (-0.2195, 0.0, 0.0)
ob_cube.lock_rotations_4d = False
ob_cube.empty_display_type = 'ARROWS'
ob_cube.lineart.crease_threshold = 0.0
_m = ob_cube.modifiers.new('Subsurf', 'SUBSURF')
_m.uv_smooth = 'PRESERVE_CORNERS'
_m.quality = 2
_m.levels = 2
_m.show_only_control_edges = False
_m = ob_cube.modifiers.new('Mirror', 'MIRROR')
_m.use_clip = True
ob_lamp.location = (4.076, 1.005, 5.904)
ob_lamp.rotation_euler = (0.6503, 0.05522, 1.866)
ob_lamp.lock_rotations_4d = False
ob_lamp.empty_display_type = 'ARROWS'
ob_lamp.color = (0.0, 0.0, 0.0, 0.0)
ob_lamp.lineart.crease_threshold = 0.0
ob_camera.location = (7.481, -6.508, 5.344)
ob_camera.rotation_euler = (1.109, 0.01082, 0.8149)
ob_camera.lock_rotations_4d = False
ob_camera.empty_display_type = 'ARROWS'
ob_camera.color = (0.0, 0.0, 0.0, 0.0)
ob_camera.display_type = 'WIRE'
ob_camera.lineart.crease_threshold = 0.0

# ---- collection membership
col_collection_1.objects.link(ob_cylinder)
col_collection_1.objects.link(ob_cube_001)
col_collection_1.objects.link(ob_cube)
col_collection_1.objects.link(ob_lamp)
col_collection_1.objects.link(ob_camera)

# ---- scene / render settings (as saved in the file)
scene.camera = ob_camera
scene.frame_start = 1; scene.frame_end = 250; scene.frame_set(1)
scene.render.engine = 'BLENDER_EEVEE_NEXT'
scene.render.resolution_percentage = 50
scene.render.dither_intensity = 0.0
scene.cycles.use_denoising = False
scene.cycles.samples = 10
scene.cycles.sampling_pattern = 'TABULATED_SOBOL'
scene.cycles.light_sampling_threshold = 0.0
scene.cycles.use_adaptive_sampling = False
scene.cycles.use_light_tree = False
scene.cycles.blur_glossy = 0.0
scene.cycles.pixel_filter_type = 'GAUSSIAN'
scene.cycles.sample_clamp_indirect = 0.0
scene.view_settings.view_transform = 'Standard'
bpy.context.view_layer.update()
